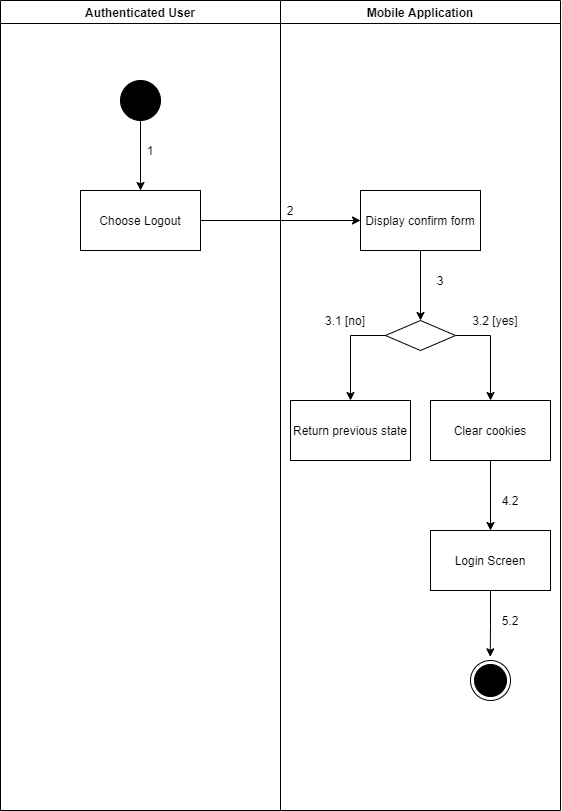

The diagram above was exported from draw.io. Its source (the exported page's mxGraphModel, read from the mxfile embedded in the PNG):
<mxGraphModel dx="1447" dy="2542" grid="1" gridSize="10" guides="1" tooltips="1" connect="1" arrows="1" fold="1" page="1" pageScale="1" pageWidth="1169" pageHeight="1654" math="0" shadow="0">
  <root>
    <mxCell id="8z06IEX-04Wi5pAwQYdv-0" />
    <mxCell id="8z06IEX-04Wi5pAwQYdv-1" parent="8z06IEX-04Wi5pAwQYdv-0" />
    <mxCell id="acX_TxoRHDVXGr_Kza68-0" value="Authenticated User" style="swimlane;" vertex="1" parent="8z06IEX-04Wi5pAwQYdv-1">
      <mxGeometry x="70" y="-680" width="280" height="810" as="geometry" />
    </mxCell>
    <mxCell id="acX_TxoRHDVXGr_Kza68-1" value="" style="verticalLabelPosition=bottom;verticalAlign=top;html=1;shape=mxgraph.flowchart.on-page_reference;fillColor=#000000;" vertex="1" parent="acX_TxoRHDVXGr_Kza68-0">
      <mxGeometry x="120" y="80" width="40" height="40" as="geometry" />
    </mxCell>
    <mxCell id="acX_TxoRHDVXGr_Kza68-3" value="1" style="text;html=1;strokeColor=none;fillColor=none;align=center;verticalAlign=middle;whiteSpace=wrap;rounded=0;" vertex="1" parent="acX_TxoRHDVXGr_Kza68-0">
      <mxGeometry x="140" y="140" width="20" height="20" as="geometry" />
    </mxCell>
    <mxCell id="acX_TxoRHDVXGr_Kza68-4" value="Mobile Application" style="swimlane;" vertex="1" parent="8z06IEX-04Wi5pAwQYdv-1">
      <mxGeometry x="350" y="-680" width="280" height="810" as="geometry" />
    </mxCell>
    <mxCell id="acX_TxoRHDVXGr_Kza68-5" value="Display confirm form" style="whiteSpace=wrap;html=1;verticalAlign=middle;fillColor=#FFFFFF;align=center;" vertex="1" parent="acX_TxoRHDVXGr_Kza68-4">
      <mxGeometry x="80" y="190" width="120" height="60" as="geometry" />
    </mxCell>
    <mxCell id="acX_TxoRHDVXGr_Kza68-33" style="edgeStyle=orthogonalEdgeStyle;rounded=0;orthogonalLoop=1;jettySize=auto;html=1;entryX=0.5;entryY=0;entryDx=0;entryDy=0;" edge="1" parent="acX_TxoRHDVXGr_Kza68-4" source="acX_TxoRHDVXGr_Kza68-6" target="acX_TxoRHDVXGr_Kza68-11">
      <mxGeometry relative="1" as="geometry" />
    </mxCell>
    <mxCell id="acX_TxoRHDVXGr_Kza68-6" value="Clear cookies" style="whiteSpace=wrap;html=1;verticalAlign=middle;fillColor=#FFFFFF;align=center;" vertex="1" parent="acX_TxoRHDVXGr_Kza68-4">
      <mxGeometry x="150" y="400" width="120" height="60" as="geometry" />
    </mxCell>
    <mxCell id="acX_TxoRHDVXGr_Kza68-10" style="edgeStyle=orthogonalEdgeStyle;rounded=0;orthogonalLoop=1;jettySize=auto;html=1;entryX=0.493;entryY=-0.092;entryDx=0;entryDy=0;entryPerimeter=0;" edge="1" parent="acX_TxoRHDVXGr_Kza68-4" source="acX_TxoRHDVXGr_Kza68-11" target="acX_TxoRHDVXGr_Kza68-13">
      <mxGeometry relative="1" as="geometry" />
    </mxCell>
    <mxCell id="acX_TxoRHDVXGr_Kza68-11" value="Login Screen" style="whiteSpace=wrap;html=1;fillColor=#FFFFFF;" vertex="1" parent="acX_TxoRHDVXGr_Kza68-4">
      <mxGeometry x="150" y="530" width="120" height="60" as="geometry" />
    </mxCell>
    <mxCell id="acX_TxoRHDVXGr_Kza68-13" value="" style="ellipse;html=1;shape=endState;fillColor=#000000;strokeColor=#000000;align=center;" vertex="1" parent="acX_TxoRHDVXGr_Kza68-4">
      <mxGeometry x="190" y="660" width="40" height="40" as="geometry" />
    </mxCell>
    <mxCell id="acX_TxoRHDVXGr_Kza68-14" value="2" style="text;html=1;strokeColor=none;fillColor=none;align=center;verticalAlign=middle;whiteSpace=wrap;rounded=0;" vertex="1" parent="acX_TxoRHDVXGr_Kza68-4">
      <mxGeometry y="200" width="20" height="20" as="geometry" />
    </mxCell>
    <mxCell id="acX_TxoRHDVXGr_Kza68-32" value="5.2" style="text;html=1;strokeColor=none;fillColor=none;align=center;verticalAlign=middle;whiteSpace=wrap;rounded=0;" vertex="1" parent="acX_TxoRHDVXGr_Kza68-4">
      <mxGeometry x="220" y="610" width="20" height="20" as="geometry" />
    </mxCell>
    <mxCell id="3hzQOpnjVovt_oK1MRob-0" style="edgeStyle=orthogonalEdgeStyle;rounded=0;orthogonalLoop=1;jettySize=auto;html=1;entryX=0.5;entryY=0;entryDx=0;entryDy=0;" edge="1" parent="acX_TxoRHDVXGr_Kza68-4" source="acX_TxoRHDVXGr_Kza68-35" target="acX_TxoRHDVXGr_Kza68-6">
      <mxGeometry relative="1" as="geometry">
        <Array as="points">
          <mxPoint x="210" y="335" />
        </Array>
      </mxGeometry>
    </mxCell>
    <mxCell id="acX_TxoRHDVXGr_Kza68-35" value="" style="rhombus;whiteSpace=wrap;html=1;fillColor=#FFFFFF;" vertex="1" parent="acX_TxoRHDVXGr_Kza68-4">
      <mxGeometry x="105" y="320" width="70" height="30" as="geometry" />
    </mxCell>
    <mxCell id="acX_TxoRHDVXGr_Kza68-36" value="" style="edgeStyle=orthogonalEdgeStyle;rounded=0;orthogonalLoop=1;jettySize=auto;html=1;" edge="1" parent="acX_TxoRHDVXGr_Kza68-4" source="acX_TxoRHDVXGr_Kza68-5" target="acX_TxoRHDVXGr_Kza68-35">
      <mxGeometry relative="1" as="geometry" />
    </mxCell>
    <mxCell id="3hzQOpnjVovt_oK1MRob-7" value="Return previous state" style="whiteSpace=wrap;html=1;fillColor=#FFFFFF;" vertex="1" parent="acX_TxoRHDVXGr_Kza68-4">
      <mxGeometry x="10" y="400" width="120" height="60" as="geometry" />
    </mxCell>
    <mxCell id="3hzQOpnjVovt_oK1MRob-8" value="" style="edgeStyle=orthogonalEdgeStyle;rounded=0;orthogonalLoop=1;jettySize=auto;html=1;" edge="1" parent="acX_TxoRHDVXGr_Kza68-4" source="acX_TxoRHDVXGr_Kza68-35" target="3hzQOpnjVovt_oK1MRob-7">
      <mxGeometry relative="1" as="geometry">
        <Array as="points">
          <mxPoint x="70" y="335" />
        </Array>
      </mxGeometry>
    </mxCell>
    <mxCell id="3hzQOpnjVovt_oK1MRob-11" value="3.2 [yes]" style="text;html=1;strokeColor=none;fillColor=none;align=center;verticalAlign=middle;whiteSpace=wrap;rounded=0;" vertex="1" parent="acX_TxoRHDVXGr_Kza68-4">
      <mxGeometry x="180" y="310" width="70" height="20" as="geometry" />
    </mxCell>
    <mxCell id="acX_TxoRHDVXGr_Kza68-20" value="" style="edgeStyle=orthogonalEdgeStyle;rounded=0;orthogonalLoop=1;jettySize=auto;html=1;" edge="1" parent="8z06IEX-04Wi5pAwQYdv-1" source="acX_TxoRHDVXGr_Kza68-21" target="acX_TxoRHDVXGr_Kza68-5">
      <mxGeometry relative="1" as="geometry" />
    </mxCell>
    <mxCell id="acX_TxoRHDVXGr_Kza68-21" value="Choose Logout" style="whiteSpace=wrap;html=1;verticalAlign=middle;fillColor=#FFFFFF;align=center;" vertex="1" parent="8z06IEX-04Wi5pAwQYdv-1">
      <mxGeometry x="150" y="-490" width="120" height="60" as="geometry" />
    </mxCell>
    <mxCell id="acX_TxoRHDVXGr_Kza68-22" value="" style="edgeStyle=orthogonalEdgeStyle;rounded=0;orthogonalLoop=1;jettySize=auto;html=1;" edge="1" parent="8z06IEX-04Wi5pAwQYdv-1" source="acX_TxoRHDVXGr_Kza68-1" target="acX_TxoRHDVXGr_Kza68-21">
      <mxGeometry relative="1" as="geometry" />
    </mxCell>
    <mxCell id="acX_TxoRHDVXGr_Kza68-29" value="4.2" style="text;html=1;strokeColor=none;fillColor=none;align=center;verticalAlign=middle;whiteSpace=wrap;rounded=0;" vertex="1" parent="8z06IEX-04Wi5pAwQYdv-1">
      <mxGeometry x="570" y="-190" width="20" height="20" as="geometry" />
    </mxCell>
    <mxCell id="3hzQOpnjVovt_oK1MRob-9" value="3" style="text;html=1;strokeColor=none;fillColor=none;align=center;verticalAlign=middle;whiteSpace=wrap;rounded=0;" vertex="1" parent="8z06IEX-04Wi5pAwQYdv-1">
      <mxGeometry x="500" y="-410" width="20" height="20" as="geometry" />
    </mxCell>
    <mxCell id="3hzQOpnjVovt_oK1MRob-10" value="3.1 [no]" style="text;html=1;strokeColor=none;fillColor=none;align=center;verticalAlign=middle;whiteSpace=wrap;rounded=0;" vertex="1" parent="8z06IEX-04Wi5pAwQYdv-1">
      <mxGeometry x="380" y="-370" width="70" height="20" as="geometry" />
    </mxCell>
  </root>
</mxGraphModel>